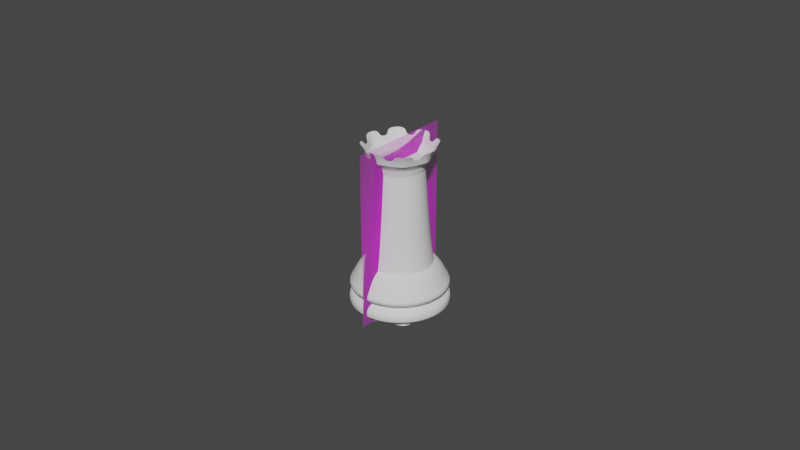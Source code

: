 # Source: rook.blend  (saved by Blender 3.0.42; exported with 4.5.12 LTS)
import bpy
from mathutils import Matrix  # noqa: F401  (used for matrix-valued properties, if any)

bpy.ops.wm.read_factory_settings(use_empty=True)
scene = bpy.context.scene
scene.name = 'Scene'

# ---- collections
col_collection = bpy.data.collections.new('Collection'); scene.collection.children.link(col_collection)

# ---- images (referenced by path relative to the original .blend; pixels are not part of the script)
import os
ASSET_DIR = os.environ.get("B2B_ASSET_DIR", "")  # directory of the original .blend (textures are referenced by path, not embedded)
HERE = os.path.dirname(os.path.abspath(__file__))  # packed textures are extracted next to this script under _unpacked/

def load_image(name, relpath, width, height, colorspace="sRGB"):
    """Load a texture the original file referenced (path relative to the .blend, or extracted next to this script)."""
    p = next((c for c in (os.path.join(HERE, relpath), os.path.join(ASSET_DIR, relpath)) if relpath and os.path.exists(c)), "")
    if p:
        img = bpy.data.images.load(p, check_existing=True)
        img.name = name
    else:  # same state as the original file: an image datablock whose file is absent (Cycles renders it pink)
        img = bpy.data.images.new(name, width, height)
        img.source = "FILE"
        img.filepath = "//" + (relpath or name)
    img.colorspace_settings.name = colorspace
    return img
img_rook_png = load_image('rook.png', 'rook.png', 1024, 1024, 'sRGB')

# ---- materials (node trees are filled in below, after node groups)
mat_rook = bpy.data.materials.new('rook')
mat_rook.surface_render_method = 'BLENDED'
mat_rook.blend_method = 'BLEND'
mat_rook.use_transparent_shadow = False

# ---- material node trees
mat_rook.use_nodes = True; mat_rook.node_tree.nodes.clear()
_N = mat_rook.node_tree.nodes; _L = mat_rook.node_tree.links
n0 = _N.new('ShaderNodeOutputMaterial'); n0.name = 'Material Output'; n0.location = (300, 300)
n1 = _N.new('ShaderNodeTexImage'); n1.name = 'Image Texture'; n1.location = (-200, 300)
n1.image = img_rook_png
n1.extension = 'CLIP'
n2 = _N.new('ShaderNodeBsdfPrincipled'); n2.name = 'Principled BSDF'; n2.location = (0, 300)
n2.distribution = 'GGX'
n2.subsurface_method = 'RANDOM_WALK_SKIN'
n2.inputs[3].default_value = 1.45
n2.inputs[27].default_value = (0.0, 0.0, 0.0, 1.0)
n2.inputs[28].default_value = 1.0
_L.new(n1.outputs[0], n2.inputs[0])
_L.new(n1.outputs[1], n2.inputs[4])
_L.new(n2.outputs[0], n0.inputs[0])
n0.is_active_output = True

# ---- world
world_world = bpy.data.worlds.new('World'); scene.world = world_world
world_world.use_nodes = True; world_world.node_tree.nodes.clear()
_N = world_world.node_tree.nodes; _L = world_world.node_tree.links
n0 = _N.new('ShaderNodeOutputWorld'); n0.name = 'World Output'; n0.location = (300, 300)
n1 = _N.new('ShaderNodeBackground'); n1.name = 'Background'; n1.location = (10, 300)
n1.inputs[0].default_value = (0.05088, 0.05088, 0.05088, 1.0)
_L.new(n1.outputs[0], n0.inputs[0])
n0.is_active_output = True
world_world.color = (0.05088, 0.05088, 0.05088)
world_world.use_sun_shadow = False
world_world.sun_shadow_jitter_overblur = 0.0

# ---- meshes
me_base = bpy.data.meshes.new('Base')
me_base.from_pydata([(-0.3076, 0.1835, 0.000787), (-0.1786, 0.1301, 0.000787), (-0.4365, -0.1278, 0.000787), (-0.4899, 0.001159, 0.000787), (-0.4365, 0.1301, 0.000787), (-0.3076, 0.2217, 0.6104), (-0.3076, 0.2504, 0.5816), (-0.3076, 0.2183, 0.6104), (-0.1516, 0.1571, 0.6104), (-0.1314, 0.1774, 0.5816), (-0.1541, 0.1547, 0.6104), (-0.08699, 0.001159, 0.6104), (-0.05836, 0.001159, 0.5816), (-0.09047, 0.001159, 0.6104), (-0.1516, -0.1548, 0.6104), (-0.1314, -0.1751, 0.5816), (-0.1541, -0.1524, 0.6104), (-0.3076, -0.2194, 0.6104), (-0.3076, -0.248, 0.5816), (-0.3076, -0.2159, 0.6104), (-0.4635, -0.1548, 0.6104), (-0.4838, -0.1751, 0.5816), (-0.4611, -0.1524, 0.6104), (-0.5281, 0.001159, 0.6104), (-0.5568, 0.001159, 0.5816), (-0.5247, 0.001159, 0.6104), (-0.4635, 0.1571, 0.6104), (-0.4838, 0.1774, 0.5816), (-0.4611, 0.1547, 0.6104), (-0.3076, 0.3102, 0.2913), (-0.3076, 0.2811, 0.5184), (-0.3076, 0.2954, 0.4713), (-0.09952, 0.2092, 0.4713), (-0.1096, 0.1991, 0.5184), (-0.08905, 0.2197, 0.2913), (-0.01335, 0.001159, 0.4713), (-0.02764, 0.001159, 0.5184), (0.001464, 0.001159, 0.2913), (-0.09952, -0.2069, 0.4713), (-0.1096, -0.1968, 0.5184), (-0.08905, -0.2174, 0.2913), (-0.3076, -0.2931, 0.4713), (-0.3076, -0.2788, 0.5184), (-0.3076, -0.3079, 0.2913), (-0.5156, -0.2069, 0.4713), (-0.5055, -0.1968, 0.5184), (-0.5261, -0.2174, 0.2913), (-0.6018, 0.001159, 0.4713), (-0.5875, 0.001159, 0.5184), (-0.6166, 0.001159, 0.2913), (-0.5156, 0.2092, 0.4713), (-0.5055, 0.1991, 0.5184), (-0.5261, 0.2197, 0.2913), (-0.1132, 0.1955, 0.2588), (-0.0327, 0.001159, 0.2588), (-0.1132, -0.1932, 0.2588), (-0.3076, -0.2737, 0.2588), (-0.5019, -0.1932, 0.2588), (-0.5824, 0.001159, 0.2588), (-0.5019, 0.1955, 0.2588), (-0.3076, 0.276, 0.2588), (-0.08606, 0.2227, 0.236), (0.005693, 0.001159, 0.236), (-0.08606, -0.2203, 0.236), (-0.3076, -0.3121, 0.236), (-0.5291, -0.2203, 0.236), (-0.6208, 0.001159, 0.236), (-0.5291, 0.2227, 0.236), (-0.3076, 0.3144, 0.236), (-0.1302, 0.1785, 0.03207), (-0.05675, 0.001159, 0.03207), (-0.1302, -0.1762, 0.03207), (-0.3076, -0.2496, 0.03207), (-0.4849, -0.1762, 0.03207), (-0.5584, 0.001159, 0.03207), (-0.4849, 0.1785, 0.03207), (-0.3076, 0.252, 0.03207), (-0.3076, 0.3161, 0.4072), (-0.08485, 0.2239, 0.4072), (0.007398, 0.001159, 0.4072), (-0.08485, -0.2216, 0.4072), (-0.3076, -0.3138, 0.4072), (-0.5303, -0.2216, 0.4072), (-0.6225, 0.001159, 0.4072), (-0.5303, 0.2239, 0.4072), (-0.3076, 0.3296, 0.3337), (-0.3076, 0.3241, 0.3835), (-0.3076, 0.3299, 0.359), (-0.07922, 0.2295, 0.3835), (-0.07535, 0.2334, 0.3337), (-0.07511, 0.2336, 0.359), (0.01536, 0.001159, 0.3835), (0.02084, 0.001159, 0.3337), (0.02118, 0.001159, 0.359), (-0.07922, -0.2272, 0.3835), (-0.07535, -0.2311, 0.3337), (-0.07511, -0.2313, 0.359), (-0.3076, -0.3218, 0.3835), (-0.3076, -0.3272, 0.3337), (-0.3076, -0.3276, 0.359), (-0.5359, -0.2272, 0.3835), (-0.5398, -0.2311, 0.3337), (-0.54, -0.2313, 0.359), (-0.6305, 0.001159, 0.3835), (-0.636, 0.001159, 0.3337), (-0.6363, 0.001159, 0.359), (-0.5359, 0.2295, 0.3835), (-0.5398, 0.2334, 0.3337), (-0.54, 0.2336, 0.359), (-0.3076, 0.2785, 0.05858), (-0.1114, 0.1973, 0.05858), (-0.03021, 0.001159, 0.05858), (-0.1114, -0.195, 0.05858), (-0.3076, -0.2762, 0.05858), (-0.5037, -0.195, 0.05858), (-0.5849, 0.001159, 0.05858), (-0.5037, 0.1973, 0.05858), (-0.3076, 0.2949, 0.08587), (-0.09987, 0.2089, 0.08587), (-0.01384, 0.001159, 0.08587), (-0.09987, -0.2065, 0.08587), (-0.3076, -0.2926, 0.08587), (-0.5153, -0.2065, 0.08587), (-0.6013, 0.001159, 0.08587), (-0.5153, 0.2089, 0.08587), (-0.0721, 0.2366, 0.1915), (-0.07669, 0.232, 0.2158), (0.02543, 0.001159, 0.1915), (0.01893, 0.001159, 0.2158), (-0.0721, -0.2343, 0.1915), (-0.07669, -0.2297, 0.2158), (-0.3076, -0.3318, 0.1915), (-0.3076, -0.3253, 0.2158), (-0.543, -0.2343, 0.1915), (-0.5384, -0.2297, 0.2158), (-0.6405, 0.001159, 0.1915), (-0.6341, 0.001159, 0.2158), (-0.543, 0.2366, 0.1915), (-0.5384, 0.232, 0.2158), (-0.3076, 0.3277, 0.2158), (-0.3076, 0.3341, 0.1915), (-0.07152, 0.2372, 0.1362), (-0.07855, 0.2302, 0.114), (0.02626, 0.001159, 0.1362), (0.01631, 0.001159, 0.114), (-0.07152, -0.2349, 0.1362), (-0.07855, -0.2278, 0.114), (-0.3076, -0.3327, 0.1362), (-0.3076, -0.3227, 0.114), (-0.5436, -0.2349, 0.1362), (-0.5366, -0.2278, 0.114), (-0.6414, 0.001159, 0.1362), (-0.6314, 0.001159, 0.114), (-0.5436, 0.2372, 0.1362), (-0.5366, 0.2302, 0.114), (-0.3076, 0.325, 0.114), (-0.3076, 0.335, 0.1362), (-0.3085, -0.1822, 0.000787), (-0.1252, 0.001159, 0.000787), (-0.1781, -0.1334, 0.000787), (-0.3076, 0.1617, 1.702), (-0.194, 0.1147, 1.702), (-0.147, 0.001159, 1.702), (-0.194, -0.1124, 1.702), (-0.3076, -0.1594, 1.702), (-0.4211, -0.1124, 1.702), (-0.4681, 0.001159, 1.702), (-0.4211, 0.1147, 1.702), (-0.3076, -0.1941, 0.8834), (-0.4456, -0.1369, 0.8834), (-0.1695, 0.1392, 0.8834), (-0.1123, 0.001159, 0.8834), (-0.5028, 0.001159, 0.8834), (-0.1695, -0.1369, 0.8834), (-0.4456, 0.1392, 0.8834), (-0.3076, 0.1964, 0.8834), (-0.3076, 0.2036, 1.856), (-0.1644, 0.1443, 1.856), (-0.1051, 0.001159, 1.856), (-0.1644, -0.142, 1.856), (-0.3076, -0.2013, 1.856), (-0.4507, -0.142, 1.856), (-0.51, 0.001159, 1.856), (-0.4507, 0.1443, 1.856), (-0.4277, -0.119, 1.779), (-0.4775, 0.001159, 1.779), (-0.1874, -0.119, 1.779), (-0.3076, -0.1687, 1.779), (-0.1874, 0.1213, 1.779), (-0.1377, 0.001159, 1.779), (-0.4277, 0.1213, 1.779), (-0.3076, 0.1711, 1.779), (-0.3076, 0.2339, 1.987), (-0.143, 0.1657, 1.987), (-0.07483, 0.001159, 1.987), (-0.143, -0.1634, 1.987), (-0.3076, -0.2316, 1.987), (-0.4721, -0.1634, 1.987), (-0.5403, 0.001159, 1.987), (-0.4721, 0.1657, 1.987), (-0.2598, 0.1838, 1.856), (-0.2121, 0.1641, 1.856), (-0.1249, -0.04656, 1.856), (-0.1446, -0.09428, 1.856), (-0.2121, -0.1618, 1.856), (-0.2598, -0.1815, 1.856), (-0.3553, -0.1815, 1.856), (-0.403, -0.1618, 1.856), (-0.4705, -0.09428, 1.856), (-0.4902, -0.04656, 1.856), (-0.403, 0.1641, 1.856), (-0.3553, 0.1838, 1.856), (-0.2527, 0.2112, 1.987), (-0.1978, 0.1884, 1.987), (-0.09755, -0.0537, 1.987), (-0.1203, -0.1086, 1.987), (-0.1978, -0.1861, 1.987), (-0.2527, -0.2089, 1.987), (-0.3624, -0.2089, 1.987), (-0.4173, -0.1861, 1.987), (-0.4949, -0.1086, 1.987), (-0.5176, -0.0537, 1.987), (-0.4173, 0.1884, 1.987), (-0.3624, 0.2112, 1.987), (-0.1203, 0.1109, 1.987), (-0.09755, 0.05602, 1.987), (-0.1446, 0.0966, 1.856), (-0.1249, 0.04888, 1.856), (-0.3076, -0.2114, 1.92), (-0.4579, -0.1491, 1.92), (-0.09501, 0.001159, 1.92), (-0.1573, -0.1491, 1.92), (-0.3076, 0.2137, 1.92), (-0.1573, 0.1515, 1.92), (-0.4902, 0.04888, 1.856), (-0.4705, 0.0966, 1.856), (-0.5176, 0.05602, 1.987), (-0.4949, 0.1109, 1.987), (-0.5201, 0.001159, 1.92), (-0.4579, 0.1515, 1.92), (-0.4786, 0.1014, 1.92), (-0.4994, 0.05126, 1.92), (-0.2575, -0.1906, 1.92), (-0.2074, -0.1699, 1.92), (-0.4994, -0.04894, 1.92), (-0.4786, -0.09904, 1.92), (-0.3577, 0.193, 1.92), (-0.4078, 0.1722, 1.92), (-0.2074, 0.1722, 1.92), (-0.2575, 0.193, 1.92), (-0.1365, -0.09904, 1.92), (-0.1158, -0.04894, 1.92), (-0.4078, -0.1699, 1.92), (-0.3577, -0.1906, 1.92), (-0.1158, 0.05126, 1.92), (-0.1365, 0.1014, 1.92)], [], [(6, 9, 33, 30), (9, 12, 36, 33), (12, 15, 39, 36), (15, 18, 42, 39), (18, 21, 45, 42), (21, 24, 48, 45), (24, 27, 51, 48), (27, 6, 30, 51), (137, 138, 139, 140), (6, 7, 10, 9), (7, 5, 8, 10), (9, 10, 13, 12), (10, 8, 11, 13), (12, 13, 16, 15), (13, 11, 14, 16), (15, 16, 19, 18), (16, 14, 17, 19), (18, 19, 22, 21), (19, 17, 20, 22), (21, 22, 25, 24), (22, 20, 23, 25), (24, 25, 28, 27), (25, 23, 26, 28), (27, 28, 7, 6), (28, 26, 5, 7), (31, 50, 51, 30), (84, 106, 103, 83), (50, 47, 48, 51), (83, 103, 100, 82), (47, 44, 45, 48), (82, 100, 97, 81), (44, 41, 42, 45), (81, 97, 94, 80), (41, 38, 39, 42), (80, 94, 91, 79), (38, 35, 36, 39), (79, 91, 88, 78), (35, 32, 33, 36), (86, 77, 78, 88), (32, 31, 30, 33), (77, 86, 106, 84), (29, 85, 89, 34), (34, 89, 92, 37), (37, 92, 95, 40), (40, 95, 98, 43), (43, 98, 101, 46), (46, 101, 104, 49), (49, 104, 107, 52), (52, 107, 85, 29), (34, 53, 60, 29), (60, 53, 61, 68), (37, 54, 53, 34), (53, 54, 62, 61), (40, 55, 54, 37), (54, 55, 63, 62), (43, 56, 55, 40), (55, 56, 64, 63), (46, 57, 56, 43), (56, 57, 65, 64), (49, 58, 57, 46), (57, 58, 66, 65), (52, 59, 58, 49), (58, 59, 67, 66), (29, 60, 59, 52), (59, 60, 68, 67), (140, 156, 153, 137), (137, 153, 151, 135), (135, 151, 149, 133), (133, 149, 147, 131), (131, 147, 145, 129), (129, 145, 143, 127), (127, 143, 141, 125), (125, 141, 156, 140), (62, 128, 126, 61), (63, 130, 128, 62), (64, 132, 130, 63), (65, 134, 132, 64), (66, 136, 134, 65), (67, 138, 136, 66), (68, 139, 138, 67), (155, 142, 118, 117), (142, 144, 119, 118), (76, 69, 1, 0), (144, 146, 120, 119), (69, 70, 158, 1), (146, 148, 121, 120), (148, 150, 122, 121), (150, 152, 123, 122), (152, 154, 124, 123), (73, 74, 3, 2), (154, 155, 117, 124), (74, 75, 4, 3), (75, 76, 0, 4), (169, 168, 164, 165), (84, 50, 31, 77), (83, 47, 50, 84), (82, 44, 47, 83), (81, 41, 44, 82), (80, 38, 41, 81), (79, 35, 38, 80), (78, 32, 35, 79), (77, 31, 32, 78), (85, 87, 90, 89), (87, 86, 88, 90), (89, 90, 93, 92), (90, 88, 91, 93), (92, 93, 96, 95), (93, 91, 94, 96), (95, 96, 99, 98), (96, 94, 97, 99), (98, 99, 102, 101), (99, 97, 100, 102), (101, 102, 105, 104), (102, 100, 103, 105), (104, 105, 108, 107), (105, 103, 106, 108), (107, 108, 87, 85), (108, 106, 86, 87), (75, 116, 109, 76), (74, 115, 116, 75), (73, 114, 115, 74), (72, 113, 114, 73), (71, 112, 113, 72), (70, 111, 112, 71), (69, 110, 111, 70), (76, 109, 110, 69), (116, 124, 117, 109), (115, 123, 124, 116), (114, 122, 123, 115), (113, 121, 122, 114), (112, 120, 121, 113), (111, 119, 120, 112), (110, 118, 119, 111), (109, 117, 118, 110), (135, 136, 138, 137), (133, 134, 136, 135), (131, 132, 134, 133), (129, 130, 132, 131), (127, 128, 130, 129), (125, 126, 128, 127), (140, 139, 126, 125), (155, 156, 141, 142), (142, 141, 143, 144), (144, 143, 145, 146), (146, 145, 147, 148), (148, 147, 149, 150), (150, 149, 151, 152), (152, 151, 153, 154), (154, 153, 156, 155), (61, 126, 139, 68), (71, 72, 73, 2, 3, 4, 0, 1, 158, 70), (159, 71, 70, 158), (157, 72, 71, 159), (2, 73, 72, 157), (185, 184, 181, 208, 209, 182), (171, 170, 161, 162), (172, 169, 165, 166), (173, 171, 162, 163), (174, 172, 166, 167), (168, 173, 163, 164), (175, 174, 167, 160), (170, 175, 160, 161), (8, 5, 175, 170), (5, 26, 174, 175), (17, 14, 173, 168), (26, 23, 172, 174), (14, 11, 171, 173), (23, 20, 169, 172), (11, 8, 170, 171), (20, 17, 168, 169), (255, 226, 177, 233), (187, 186, 179, 204, 205, 180), (189, 188, 177, 226, 227, 178), (190, 185, 182, 234, 235, 183), (184, 187, 180, 206, 207, 181), (186, 189, 178, 202, 203, 179), (188, 191, 176, 200, 201, 177), (191, 190, 183, 210, 211, 176), (160, 167, 190, 191), (161, 160, 191, 188), (163, 162, 189, 186), (165, 164, 187, 184), (167, 166, 185, 190), (162, 161, 188, 189), (164, 163, 186, 187), (166, 165, 184, 185), (190, 185, 184, 187, 186, 189, 188, 191), (224, 255, 233, 193), (229, 252, 219, 197), (231, 250, 215, 195), (233, 248, 213, 193), (232, 246, 223, 192), (238, 244, 221, 198), (228, 242, 217, 196), (241, 238, 198, 236), (183, 235, 240, 239), (235, 234, 241, 240), (234, 182, 238, 241), (243, 231, 195, 216), (180, 205, 242, 228), (205, 204, 243, 242), (204, 179, 231, 243), (245, 229, 197, 220), (182, 209, 244, 238), (209, 208, 245, 244), (208, 181, 229, 245), (247, 239, 199, 222), (176, 211, 246, 232), (211, 210, 247, 246), (210, 183, 239, 247), (249, 232, 192, 212), (177, 201, 248, 233), (201, 200, 249, 248), (200, 176, 232, 249), (251, 230, 194, 214), (179, 203, 250, 231), (203, 202, 251, 250), (202, 178, 230, 251), (253, 228, 196, 218), (181, 207, 252, 229), (207, 206, 253, 252), (206, 180, 228, 253), (194, 230, 254, 225), (230, 178, 227, 254), (254, 227, 226, 255), (239, 240, 237, 199)])
_k = {(0, 1): 0.98824, (1, 158): 0.98824, (2, 3): 0.98824, (3, 4): 0.98824, (0, 4): 0.98824, (5, 8): 1.0, (8, 11): 1.0, (11, 14): 1.0, (14, 17): 1.0, (17, 20): 1.0, (20, 23): 1.0, (23, 26): 1.0, (5, 26): 1.0, (53, 60): 0.34902, (53, 54): 0.34902, (54, 55): 0.34902, (55, 56): 0.34902, (56, 57): 0.34902, (57, 58): 0.34902, (58, 59): 0.34902, (59, 60): 0.34902, (69, 76): 0.80784, (69, 70): 0.80784, (70, 71): 1.0, (71, 72): 1.0, (72, 73): 1.0, (73, 74): 0.80784, (74, 75): 0.80784, (75, 76): 0.80784, (70, 158): 1.0, (2, 73): 1.0, (71, 159): 1.0, (158, 159): 1.0, (72, 157): 1.0, (157, 159): 1.0, (2, 157): 1.0, (160, 161): 1.0, (161, 162): 1.0, (162, 163): 1.0, (163, 164): 1.0, (164, 165): 1.0, (165, 166): 1.0, (166, 167): 1.0, (160, 167): 1.0, (177, 201): 1.0, (179, 203): 1.0, (180, 205): 1.0, (181, 207): 1.0, (182, 209): 1.0, (176, 211): 1.0, (193, 213): 1.0, (195, 215): 1.0, (196, 217): 1.0, (197, 219): 1.0, (198, 221): 1.0, (192, 223): 1.0, (194, 225): 1.0, (178, 227): 1.0, (183, 235): 1.0, (199, 237): 1.0, (176, 200): 1.0, (200, 201): 1.0, (178, 202): 1.0, (202, 203): 1.0, (179, 204): 1.0, (204, 205): 1.0, (180, 206): 1.0, (206, 207): 1.0, (181, 208): 1.0, (208, 209): 1.0, (183, 210): 1.0, (210, 211): 1.0, (192, 212): 1.0, (194, 214): 1.0, (195, 216): 1.0, (196, 218): 1.0, (197, 220): 1.0, (199, 222): 1.0, (193, 224): 1.0, (177, 226): 1.0, (226, 227): 1.0, (182, 234): 1.0, (234, 235): 1.0, (198, 236): 1.0}
me_base.attributes.new('crease_edge', 'FLOAT', 'EDGE').data.foreach_set('value', [_k.get((min(e.vertices), max(e.vertices)), 0.0) for e in me_base.edges])
_uv = me_base.uv_layers.new(name='UVMap')
_uv.uv.foreach_set('vector', [1.0, 0.9728, 0.875, 0.9728, 0.875, 0.8969, 1.0, 0.8969, 0.875, 0.9728, 0.75, 0.9728, 0.75, 0.8969, 0.875, 0.8969, 0.75, 0.9728, 0.625, 0.9728, 0.625, 0.8969, 0.75, 0.8969, 0.625, 0.9728, 0.5, 0.9728, 0.5, 0.8969, 0.625, 0.8969, 0.5, 0.9728, 0.375, 0.9728, 0.375, 0.8969, 0.5, 0.8969, 0.375, 0.9728, 0.25, 0.9728, 0.25, 0.8969, 0.375, 0.8969, 0.25, 0.9728, 0.125, 0.9728, 0.125, 0.8969, 0.25, 0.8969, 0.125, 0.9728, 0.0, 0.9728, 0.0, 0.8969, 0.125, 0.8969, 0.125, 0.5276, 0.125, 0.5339, 0.0, 0.5339, 0.0, 0.5276, 1.0, 0.9728, 1.0, 1.0, 0.875, 1.0, 0.875, 0.9728, 0.25, 0.49, 0.25, 0.458, 0.3971, 0.3971, 0.4197, 0.4197, 0.875, 0.9728, 0.875, 1.0, 0.75, 1.0, 0.75, 0.9728, 0.4197, 0.4197, 0.3971, 0.3971, 0.458, 0.25, 0.49, 0.25, 0.75, 0.9728, 0.75, 1.0, 0.625, 1.0, 0.625, 0.9728, 0.49, 0.25, 0.458, 0.25, 0.3971, 0.1029, 0.4197, 0.08029, 0.625, 0.9728, 0.625, 1.0, 0.5, 1.0, 0.5, 0.9728, 0.4197, 0.08029, 0.3971, 0.1029, 0.25, 0.04201, 0.25, 0.01, 0.5, 0.9728, 0.5, 1.0, 0.375, 1.0, 0.375, 0.9728, 0.25, 0.01, 0.25, 0.04201, 0.1029, 0.1029, 0.08029, 0.08029, 0.375, 0.9728, 0.375, 1.0, 0.25, 1.0, 0.25, 0.9728, 0.08029, 0.08029, 0.1029, 0.1029, 0.04201, 0.25, 0.01, 0.25, 0.25, 0.9728, 0.25, 1.0, 0.125, 1.0, 0.125, 0.9728, 0.01, 0.25, 0.04201, 0.25, 0.1029, 0.3971, 0.08029, 0.4197, 0.125, 0.9728, 0.125, 1.0, 0.0, 1.0, 0.0, 0.9728, 0.08029, 0.4197, 0.1029, 0.3971, 0.25, 0.458, 0.25, 0.49, 0.0, 0.8246, 0.125, 0.8246, 0.125, 0.8969, 0.0, 0.8969, 0.125, 0.7241, 0.125, 0.7035, 0.25, 0.7035, 0.25, 0.7241, 0.125, 0.8246, 0.25, 0.8246, 0.25, 0.8969, 0.125, 0.8969, 0.25, 0.7241, 0.25, 0.7035, 0.375, 0.7035, 0.375, 0.7241, 0.25, 0.8246, 0.375, 0.8246, 0.375, 0.8969, 0.25, 0.8969, 0.375, 0.7241, 0.375, 0.7035, 0.5, 0.7035, 0.5, 0.7241, 0.375, 0.8246, 0.5, 0.8246, 0.5, 0.8969, 0.375, 0.8969, 0.5, 0.7241, 0.5, 0.7035, 0.625, 0.7035, 0.625, 0.7241, 0.5, 0.8246, 0.625, 0.8246, 0.625, 0.8969, 0.5, 0.8969, 0.625, 0.7241, 0.625, 0.7035, 0.75, 0.7035, 0.75, 0.7241, 0.625, 0.8246, 0.75, 0.8246, 0.75, 0.8969, 0.625, 0.8969, 0.75, 0.7241, 0.75, 0.7035, 0.875, 0.7035, 0.875, 0.7241, 0.75, 0.8246, 0.875, 0.8246, 0.875, 0.8969, 0.75, 0.8969, 1.0, 0.7035, 1.0, 0.7241, 0.875, 0.7241, 0.875, 0.7035, 0.875, 0.8246, 1.0, 0.8246, 1.0, 0.8969, 0.875, 0.8969, 0.0, 0.7241, 0.0, 0.7035, 0.125, 0.7035, 0.125, 0.7241, 1.0, 0.6197, 1.0, 0.6589, 0.875, 0.6589, 0.875, 0.6197, 0.875, 0.6197, 0.875, 0.6589, 0.75, 0.6589, 0.75, 0.6197, 0.75, 0.6197, 0.75, 0.6589, 0.625, 0.6589, 0.625, 0.6197, 0.625, 0.6197, 0.625, 0.6589, 0.5, 0.6589, 0.5, 0.6197, 0.5, 0.6197, 0.5, 0.6589, 0.375, 0.6589, 0.375, 0.6197, 0.375, 0.6197, 0.375, 0.6589, 0.25, 0.6589, 0.25, 0.6197, 0.25, 0.6197, 0.25, 0.6589, 0.125, 0.6589, 0.125, 0.6197, 0.125, 0.6197, 0.125, 0.6589, 0.0, 0.6589, 0.0, 0.6197, 0.875, 0.6197, 0.875, 0.5599, 1.0, 0.5599, 1.0, 0.6197, 1.0, 0.5599, 0.875, 0.5599, 0.875, 0.5409, 1.0, 0.5409, 0.75, 0.6197, 0.75, 0.5599, 0.875, 0.5599, 0.875, 0.6197, 0.875, 0.5599, 0.75, 0.5599, 0.75, 0.5409, 0.875, 0.5409, 0.625, 0.6197, 0.625, 0.5599, 0.75, 0.5599, 0.75, 0.6197, 0.75, 0.5599, 0.625, 0.5599, 0.625, 0.5409, 0.75, 0.5409, 0.5, 0.6197, 0.5, 0.5599, 0.625, 0.5599, 0.625, 0.6197, 0.625, 0.5599, 0.5, 0.5599, 0.5, 0.5409, 0.625, 0.5409, 0.375, 0.6197, 0.375, 0.5599, 0.5, 0.5599, 0.5, 0.6197, 0.5, 0.5599, 0.375, 0.5599, 0.375, 0.5409, 0.5, 0.5409, 0.25, 0.6197, 0.25, 0.5599, 0.375, 0.5599, 0.375, 0.6197, 0.375, 0.5599, 0.25, 0.5599, 0.25, 0.5409, 0.375, 0.5409, 0.125, 0.6197, 0.125, 0.5599, 0.25, 0.5599, 0.25, 0.6197, 0.25, 0.5599, 0.125, 0.5599, 0.125, 0.5409, 0.25, 0.5409, 0.0, 0.6197, 0.0, 0.5599, 0.125, 0.5599, 0.125, 0.6197, 0.125, 0.5599, 0.0, 0.5599, 0.0, 0.5409, 0.125, 0.5409, 0.0, 0.5276, 0.0, 0.5176, 0.125, 0.5176, 0.125, 0.5276, 0.125, 0.5276, 0.125, 0.5176, 0.25, 0.5176, 0.25, 0.5276, 0.25, 0.5276, 0.25, 0.5176, 0.375, 0.5176, 0.375, 0.5276, 0.375, 0.5276, 0.375, 0.5176, 0.5, 0.5176, 0.5, 0.5276, 0.5, 0.5276, 0.5, 0.5176, 0.625, 0.5176, 0.625, 0.5276, 0.625, 0.5276, 0.625, 0.5176, 0.75, 0.5176, 0.75, 0.5276, 0.75, 0.5276, 0.75, 0.5176, 0.875, 0.5176, 0.875, 0.5276, 0.875, 0.5276, 0.875, 0.5176, 1.0, 0.5176, 1.0, 0.5276, 0.75, 0.5409, 0.75, 0.5339, 0.875, 0.5339, 0.875, 0.5409, 0.625, 0.5409, 0.625, 0.5339, 0.75, 0.5339, 0.75, 0.5409, 0.5, 0.5409, 0.5, 0.5339, 0.625, 0.5339, 0.625, 0.5409, 0.375, 0.5409, 0.375, 0.5339, 0.5, 0.5339, 0.5, 0.5409, 0.25, 0.5409, 0.25, 0.5339, 0.375, 0.5339, 0.375, 0.5409, 0.125, 0.5409, 0.125, 0.5339, 0.25, 0.5339, 0.25, 0.5409, 0.0, 0.5409, 0.0, 0.5339, 0.125, 0.5339, 0.125, 0.5409, 1.0, 0.5144, 0.875, 0.5144, 0.875, 0.5115, 1.0, 0.5115, 0.875, 0.5144, 0.75, 0.5144, 0.75, 0.5115, 0.875, 0.5115, 1.0, 0.5038, 0.875, 0.5038, 0.875, 0.5, 1.0, 0.5, 0.75, 0.5144, 0.625, 0.5144, 0.625, 0.5115, 0.75, 0.5115, 0.875, 0.5038, 0.75, 0.5038, 0.75, 0.5, 0.875, 0.5, 0.625, 0.5144, 0.5, 0.5144, 0.5, 0.5115, 0.625, 0.5115, 0.5, 0.5144, 0.375, 0.5144, 0.375, 0.5115, 0.5, 0.5115, 0.375, 0.5144, 0.25, 0.5144, 0.25, 0.5115, 0.375, 0.5115, 0.25, 0.5144, 0.125, 0.5144, 0.125, 0.5115, 0.25, 0.5115, 0.375, 0.5038, 0.25, 0.5038, 0.25, 0.5, 0.0, 0.0, 0.125, 0.5144, 0.0, 0.5144, 0.0, 0.5115, 0.125, 0.5115, 0.25, 0.5038, 0.125, 0.5038, 0.125, 0.5, 0.25, 0.5, 0.125, 0.5038, 0.0, 0.5038, 0.0, 0.5, 0.125, 0.5, 0.1029, 0.1029, 0.25, 0.04201, 0.25, 0.04201, 0.1029, 0.1029, 0.125, 0.7241, 0.125, 0.8246, 0.0, 0.8246, 0.0, 0.7241, 0.25, 0.7241, 0.25, 0.8246, 0.125, 0.8246, 0.125, 0.7241, 0.375, 0.7241, 0.375, 0.8246, 0.25, 0.8246, 0.25, 0.7241, 0.5, 0.7241, 0.5, 0.8246, 0.375, 0.8246, 0.375, 0.7241, 0.625, 0.7241, 0.625, 0.8246, 0.5, 0.8246, 0.5, 0.7241, 0.75, 0.7241, 0.75, 0.8246, 0.625, 0.8246, 0.625, 0.7241, 0.875, 0.7241, 0.875, 0.8246, 0.75, 0.8246, 0.75, 0.7241, 1.0, 0.7241, 1.0, 0.8246, 0.875, 0.8246, 0.875, 0.7241, 1.0, 0.6589, 1.0, 0.6822, 0.875, 0.6822, 0.875, 0.6589, 1.0, 0.6822, 1.0, 0.7035, 0.875, 0.7035, 0.875, 0.6822, 0.875, 0.6589, 0.875, 0.6822, 0.75, 0.6822, 0.75, 0.6589, 0.875, 0.6822, 0.875, 0.7035, 0.75, 0.7035, 0.75, 0.6822, 0.75, 0.6589, 0.75, 0.6822, 0.625, 0.6822, 0.625, 0.6589, 0.75, 0.6822, 0.75, 0.7035, 0.625, 0.7035, 0.625, 0.6822, 0.625, 0.6589, 0.625, 0.6822, 0.5, 0.6822, 0.5, 0.6589, 0.625, 0.6822, 0.625, 0.7035, 0.5, 0.7035, 0.5, 0.6822, 0.5, 0.6589, 0.5, 0.6822, 0.375, 0.6822, 0.375, 0.6589, 0.5, 0.6822, 0.5, 0.7035, 0.375, 0.7035, 0.375, 0.6822, 0.375, 0.6589, 0.375, 0.6822, 0.25, 0.6822, 0.25, 0.6589, 0.375, 0.6822, 0.375, 0.7035, 0.25, 0.7035, 0.25, 0.6822, 0.25, 0.6589, 0.25, 0.6822, 0.125, 0.6822, 0.125, 0.6589, 0.25, 0.6822, 0.25, 0.7035, 0.125, 0.7035, 0.125, 0.6822, 0.125, 0.6589, 0.125, 0.6822, 0.0, 0.6822, 0.0, 0.6589, 0.125, 0.6822, 0.125, 0.7035, 0.0, 0.7035, 0.0, 0.6822, 0.125, 0.5038, 0.125, 0.5076, 0.0, 0.5076, 0.0, 0.5038, 0.25, 0.5038, 0.25, 0.5076, 0.125, 0.5076, 0.125, 0.5038, 0.375, 0.5038, 0.375, 0.5076, 0.25, 0.5076, 0.25, 0.5038, 0.5, 0.5038, 0.5, 0.5076, 0.375, 0.5076, 0.375, 0.5038, 0.625, 0.5038, 0.625, 0.5076, 0.5, 0.5076, 0.5, 0.5038, 0.75, 0.5038, 0.75, 0.5076, 0.625, 0.5076, 0.625, 0.5038, 0.875, 0.5038, 0.875, 0.5076, 0.75, 0.5076, 0.75, 0.5038, 1.0, 0.5038, 1.0, 0.5076, 0.875, 0.5076, 0.875, 0.5038, 0.125, 0.5076, 0.125, 0.5115, 0.0, 0.5115, 0.0, 0.5076, 0.25, 0.5076, 0.25, 0.5115, 0.125, 0.5115, 0.125, 0.5076, 0.375, 0.5076, 0.375, 0.5115, 0.25, 0.5115, 0.25, 0.5076, 0.5, 0.5076, 0.5, 0.5115, 0.375, 0.5115, 0.375, 0.5076, 0.625, 0.5076, 0.625, 0.5115, 0.5, 0.5115, 0.5, 0.5076, 0.75, 0.5076, 0.75, 0.5115, 0.625, 0.5115, 0.625, 0.5076, 0.875, 0.5076, 0.875, 0.5115, 0.75, 0.5115, 0.75, 0.5076, 1.0, 0.5076, 1.0, 0.5115, 0.875, 0.5115, 0.875, 0.5076, 0.25, 0.5276, 0.25, 0.5339, 0.125, 0.5339, 0.125, 0.5276, 0.375, 0.5276, 0.375, 0.5339, 0.25, 0.5339, 0.25, 0.5276, 0.5, 0.5276, 0.5, 0.5339, 0.375, 0.5339, 0.375, 0.5276, 0.625, 0.5276, 0.625, 0.5339, 0.5, 0.5339, 0.5, 0.5276, 0.75, 0.5276, 0.75, 0.5339, 0.625, 0.5339, 0.625, 0.5276, 0.875, 0.5276, 0.875, 0.5339, 0.75, 0.5339, 0.75, 0.5276, 1.0, 0.5276, 1.0, 0.5339, 0.875, 0.5339, 0.875, 0.5276, 1.0, 0.5144, 1.0, 0.5176, 0.875, 0.5176, 0.875, 0.5144, 0.875, 0.5144, 0.875, 0.5176, 0.75, 0.5176, 0.75, 0.5144, 0.75, 0.5144, 0.75, 0.5176, 0.625, 0.5176, 0.625, 0.5144, 0.625, 0.5144, 0.625, 0.5176, 0.5, 0.5176, 0.5, 0.5144, 0.5, 0.5144, 0.5, 0.5176, 0.375, 0.5176, 0.375, 0.5144, 0.375, 0.5144, 0.375, 0.5176, 0.25, 0.5176, 0.25, 0.5144, 0.25, 0.5144, 0.25, 0.5176, 0.125, 0.5176, 0.125, 0.5144, 0.125, 0.5144, 0.125, 0.5176, 0.0, 0.5176, 0.0, 0.5144, 0.875, 0.5409, 0.875, 0.5339, 1.0, 0.5339, 1.0, 0.5409, 0.0, 0.0, 0.0, 0.0, 0.0, 0.0, 0.0, 0.0, 0.25, 0.5, 0.125, 0.5, 0.0, 0.5, 0.875, 0.5, 0.75, 0.5, 0.0, 0.0, 0.0, 0.0, 0.0, 0.0, 0.0, 0.0, 0.0, 0.0, 0.0, 0.0, 0.0, 0.0, 0.0, 0.0, 0.0, 0.0, 0.375, 0.5, 0.375, 0.5038, 0.5, 0.5038, 0.0, 0.0, 0.04201, 0.25, 0.1029, 0.1029, 0.1029, 0.1029, 0.08262, 0.152, 0.06232, 0.201, 0.04201, 0.25, 0.458, 0.25, 0.3971, 0.3971, 0.3971, 0.3971, 0.458, 0.25, 0.04201, 0.25, 0.1029, 0.1029, 0.1029, 0.1029, 0.04201, 0.25, 0.3971, 0.1029, 0.458, 0.25, 0.458, 0.25, 0.3971, 0.1029, 0.1029, 0.3971, 0.04201, 0.25, 0.04201, 0.25, 0.1029, 0.3971, 0.25, 0.04201, 0.3971, 0.1029, 0.3971, 0.1029, 0.25, 0.04201, 0.25, 0.458, 0.1029, 0.3971, 0.1029, 0.3971, 0.25, 0.458, 0.3971, 0.3971, 0.25, 0.458, 0.25, 0.458, 0.3971, 0.3971, 0.3971, 0.3971, 0.25, 0.458, 0.25, 0.458, 0.3971, 0.3971, 0.25, 0.458, 0.1029, 0.3971, 0.1029, 0.3971, 0.25, 0.458, 0.25, 0.04201, 0.3971, 0.1029, 0.3971, 0.1029, 0.25, 0.04201, 0.1029, 0.3971, 0.04201, 0.25, 0.04201, 0.25, 0.1029, 0.3971, 0.3971, 0.1029, 0.458, 0.25, 0.458, 0.25, 0.3971, 0.1029, 0.04201, 0.25, 0.1029, 0.1029, 0.1029, 0.1029, 0.04201, 0.25, 0.458, 0.25, 0.3971, 0.3971, 0.3971, 0.3971, 0.458, 0.25, 0.1029, 0.1029, 0.25, 0.04201, 0.25, 0.04201, 0.1029, 0.1029, 0.4174, 0.348, 0.4174, 0.348, 0.3971, 0.3971, 0.3971, 0.3971, 0.25, 0.04201, 0.3971, 0.1029, 0.3971, 0.1029, 0.348, 0.08262, 0.299, 0.06232, 0.25, 0.04201, 0.458, 0.25, 0.3971, 0.3971, 0.3971, 0.3971, 0.4174, 0.348, 0.4377, 0.299, 0.458, 0.25, 0.1029, 0.3971, 0.04201, 0.25, 0.04201, 0.25, 0.06232, 0.299, 0.08262, 0.348, 0.1029, 0.3971, 0.1029, 0.1029, 0.25, 0.04201, 0.25, 0.04201, 0.201, 0.06232, 0.152, 0.08262, 0.1029, 0.1029, 0.3971, 0.1029, 0.458, 0.25, 0.458, 0.25, 0.4377, 0.201, 0.4174, 0.152, 0.3971, 0.1029, 0.3971, 0.3971, 0.25, 0.458, 0.25, 0.458, 0.299, 0.4377, 0.348, 0.4174, 0.3971, 0.3971, 0.25, 0.458, 0.1029, 0.3971, 0.1029, 0.3971, 0.152, 0.4174, 0.201, 0.4377, 0.25, 0.458, 0.25, 0.458, 0.1029, 0.3971, 0.1029, 0.3971, 0.25, 0.458, 0.3971, 0.3971, 0.25, 0.458, 0.25, 0.458, 0.3971, 0.3971, 0.3971, 0.1029, 0.458, 0.25, 0.458, 0.25, 0.3971, 0.1029, 0.1029, 0.1029, 0.25, 0.04201, 0.25, 0.04201, 0.1029, 0.1029, 0.1029, 0.3971, 0.04201, 0.25, 0.04201, 0.25, 0.1029, 0.3971, 0.458, 0.25, 0.3971, 0.3971, 0.3971, 0.3971, 0.458, 0.25, 0.25, 0.04201, 0.3971, 0.1029, 0.3971, 0.1029, 0.25, 0.04201, 0.04201, 0.25, 0.1029, 0.1029, 0.1029, 0.1029, 0.04201, 0.25, 0.0, 0.0, 0.0, 0.0, 0.0, 0.0, 0.0, 0.0, 0.0, 0.0, 0.0, 0.0, 0.0, 0.0, 0.0, 0.0, 0.4174, 0.348, 0.4174, 0.348, 0.3971, 0.3971, 0.3971, 0.3971, 0.1029, 0.1029, 0.152, 0.08262, 0.152, 0.08262, 0.1029, 0.1029, 0.3971, 0.1029, 0.4174, 0.152, 0.4174, 0.152, 0.3971, 0.1029, 0.3971, 0.3971, 0.348, 0.4174, 0.348, 0.4174, 0.3971, 0.3971, 0.25, 0.458, 0.201, 0.4377, 0.201, 0.4377, 0.25, 0.458, 0.04201, 0.25, 0.06232, 0.201, 0.06232, 0.201, 0.04201, 0.25, 0.25, 0.04201, 0.299, 0.06232, 0.299, 0.06232, 0.25, 0.04201, 0.06232, 0.299, 0.04201, 0.25, 0.04201, 0.25, 0.06232, 0.299, 0.1029, 0.3971, 0.08262, 0.348, 0.08262, 0.348, 0.1029, 0.3971, 0.08262, 0.348, 0.06232, 0.299, 0.06232, 0.299, 0.08262, 0.348, 0.06232, 0.299, 0.04201, 0.25, 0.04201, 0.25, 0.06232, 0.299, 0.348, 0.08262, 0.3971, 0.1029, 0.3971, 0.1029, 0.348, 0.08262, 0.25, 0.04201, 0.299, 0.06232, 0.299, 0.06232, 0.25, 0.04201, 0.299, 0.06232, 0.348, 0.08262, 0.348, 0.08262, 0.299, 0.06232, 0.348, 0.08262, 0.3971, 0.1029, 0.3971, 0.1029, 0.348, 0.08262, 0.08262, 0.152, 0.1029, 0.1029, 0.1029, 0.1029, 0.08262, 0.152, 0.04201, 0.25, 0.06232, 0.201, 0.06232, 0.201, 0.04201, 0.25, 0.06232, 0.201, 0.08262, 0.152, 0.08262, 0.152, 0.06232, 0.201, 0.08262, 0.152, 0.1029, 0.1029, 0.1029, 0.1029, 0.08262, 0.152, 0.152, 0.4174, 0.1029, 0.3971, 0.1029, 0.3971, 0.152, 0.4174, 0.25, 0.458, 0.201, 0.4377, 0.201, 0.4377, 0.25, 0.458, 0.201, 0.4377, 0.152, 0.4174, 0.152, 0.4174, 0.201, 0.4377, 0.152, 0.4174, 0.1029, 0.3971, 0.1029, 0.3971, 0.152, 0.4174, 0.299, 0.4377, 0.25, 0.458, 0.25, 0.458, 0.299, 0.4377, 0.3971, 0.3971, 0.348, 0.4174, 0.348, 0.4174, 0.3971, 0.3971, 0.348, 0.4174, 0.299, 0.4377, 0.299, 0.4377, 0.348, 0.4174, 0.299, 0.4377, 0.25, 0.458, 0.25, 0.458, 0.299, 0.4377, 0.4377, 0.201, 0.458, 0.25, 0.458, 0.25, 0.4377, 0.201, 0.3971, 0.1029, 0.4174, 0.152, 0.4174, 0.152, 0.3971, 0.1029, 0.4174, 0.152, 0.4377, 0.201, 0.4377, 0.201, 0.4174, 0.152, 0.4377, 0.201, 0.458, 0.25, 0.458, 0.25, 0.4377, 0.201, 0.201, 0.06232, 0.25, 0.04201, 0.25, 0.04201, 0.201, 0.06232, 0.1029, 0.1029, 0.152, 0.08262, 0.152, 0.08262, 0.1029, 0.1029, 0.152, 0.08262, 0.201, 0.06232, 0.201, 0.06232, 0.152, 0.08262, 0.201, 0.06232, 0.25, 0.04201, 0.25, 0.04201, 0.201, 0.06232, 0.458, 0.25, 0.458, 0.25, 0.4377, 0.299, 0.4377, 0.299, 0.458, 0.25, 0.458, 0.25, 0.4377, 0.299, 0.4377, 0.299, 0.4377, 0.299, 0.4377, 0.299, 0.4174, 0.348, 0.4174, 0.348, 0.1029, 0.3971, 0.08262, 0.348, 0.08262, 0.348, 0.1029, 0.3971])
me_base.use_remesh_fix_poles = True
me_base.use_remesh_preserve_attributes = False
me_base.update()
me_rook = bpy.data.meshes.new('rook')
me_rook.from_pydata([(-0.3106, -0.5, 0.0), (0.3106, -0.5, 0.0), (-0.3106, 0.5, 0.0), (0.3106, 0.5, 0.0)], [], [(0, 1, 3, 2)])
_uv = me_rook.uv_layers.new(name='UVMap')
_uv.uv.foreach_set('vector', [0.0, 0.0, 1.0, 0.0, 1.0, 1.0, 0.0, 1.0])
me_rook.materials.append(mat_rook)
me_rook.use_remesh_fix_poles = True
me_rook.use_remesh_preserve_attributes = False
me_rook.update()

# ---- objects
ob_rook = bpy.data.objects.new('Rook', me_base)
ob_rook_1 = bpy.data.objects.new('rook', me_rook)

# ---- transforms, parenting, visibility, modifiers, constraints
ob_rook.location = (0.01545, -5.823e-05, -0.0001211)
ob_rook.scale = (0.05042, 0.05042, 0.02718)
_m = ob_rook.modifiers.new('Subdivision', 'SUBSURF')
_m.levels = 2
_m.render_levels = 4
ob_rook_1.location = (0.0, 0.0, 0.02793)
ob_rook_1.rotation_euler = (-1.571, 3.142, -1.571)
ob_rook_1.scale = (0.05473, 0.05473, 0.05473)
ob_rook_1.show_bounds = True

# ---- collection membership
col_collection.objects.link(ob_rook)
col_collection.objects.link(ob_rook_1)

# ---- scene / render settings (as saved in the file)
scene.frame_start = 1; scene.frame_end = 250; scene.frame_set(1)
scene.render.engine = 'BLENDER_EEVEE_NEXT'
scene.cycles.sampling_pattern = 'TABULATED_SOBOL'
scene.cycles.use_light_tree = False
scene.view_settings.view_transform = 'Filmic'
bpy.context.view_layer.update()

# ---- added for rendering (the .blend has no active camera and no usable light): camera, sun
cam_auto = bpy.data.cameras.new('AutoCamera')
cam_auto.lens = 50.0
cam_auto.sensor_width = 36.0
cam_auto.clip_end = 1000.0
ob_auto_camera = bpy.data.objects.new('AutoCamera', cam_auto)
scene.collection.objects.link(ob_auto_camera)
ob_auto_camera.location = (0.184989, -0.222054, 0.175635)
ob_auto_camera.rotation_euler = (1.09748, -7.21219e-08, 0.694738)
scene.camera = ob_auto_camera
light_auto_sun = bpy.data.lights.new('AutoSun', 'SUN')
light_auto_sun.energy = 3.0
light_auto_sun.angle = 0.0523599
ob_auto_sun = bpy.data.objects.new('AutoSun', light_auto_sun)
scene.collection.objects.link(ob_auto_sun)
ob_auto_sun.rotation_euler = (0.872665, 0.174533, 0.523599)
bpy.context.view_layer.update()
